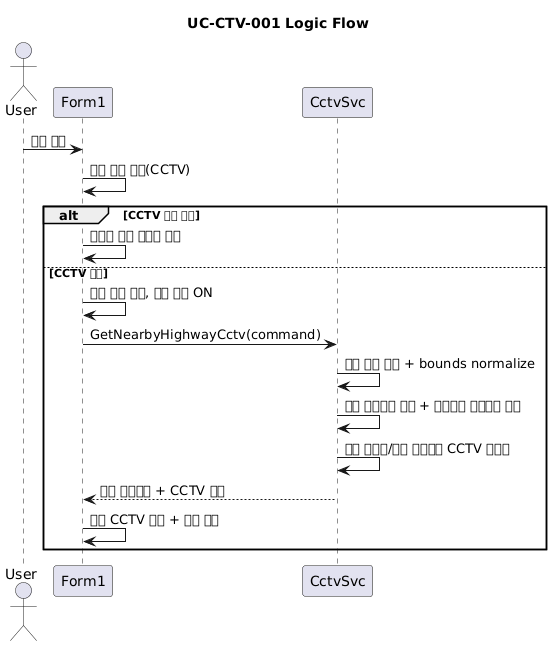

The diagram above was rendered by PlantUML. Its source (embedded in the PNG):
@startuml
title UC-CTV-001 Logic Flow

actor User
participant Form1
participant CctvSvc

User -> Form1 : 좌표 클릭
Form1 -> Form1 : 패널 모드 확인(CCTV)
alt CCTV 모드 아님
  Form1 -> Form1 : 혼잡도 조회 분기로 전환
else CCTV 모드
  Form1 -> Form1 : 요청 버전 증가, 로딩 상태 ON
  Form1 -> CctvSvc : GetNearbyHighwayCctv(command)
  CctvSvc -> CctvSvc : 좌표 범위 검증 + bounds normalize
  CctvSvc -> CctvSvc : 인접 고속도로 선정 + 최단거리 고속도로 선택
  CctvSvc -> CctvSvc : 근접 임계치/폴백 규칙으로 CCTV 필터링
  CctvSvc --> Form1 : 선택 고속도로 + CCTV 목록
  Form1 -> Form1 : 최신 CCTV 캐시 + 패널 갱신
end
@enduml